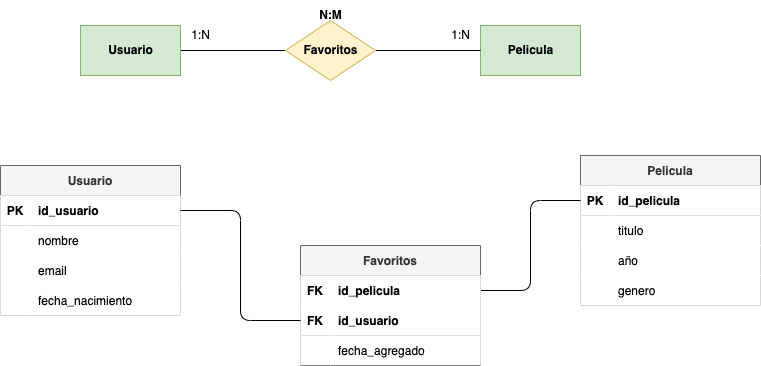

The diagram above was exported from draw.io. Its source (the exported page's mxGraphModel, read from the mxfile embedded in the PNG):
<mxGraphModel dx="1157" dy="770" grid="1" gridSize="10" guides="1" tooltips="1" connect="1" arrows="1" fold="1" page="1" pageScale="1" pageWidth="827" pageHeight="1169" math="0" shadow="0">
  <root>
    <mxCell id="0" />
    <mxCell id="1" parent="0" />
    <mxCell id="2" style="edgeStyle=none;html=1;exitX=1;exitY=0.5;exitDx=0;exitDy=0;entryX=0;entryY=0.5;entryDx=0;entryDy=0;endArrow=none;endFill=0;" edge="1" parent="1" source="3" target="6">
      <mxGeometry relative="1" as="geometry" />
    </mxCell>
    <mxCell id="3" value="&lt;b&gt;&lt;font color=&quot;#000000&quot;&gt;Usuario&lt;/font&gt;&lt;/b&gt;" style="html=1;dashed=0;whitespace=wrap;fillColor=#d5e8d4;strokeColor=#82b366;" vertex="1" parent="1">
      <mxGeometry x="100" y="110" width="100" height="50" as="geometry" />
    </mxCell>
    <mxCell id="4" value="&lt;b&gt;&lt;font color=&quot;#000000&quot;&gt;Pelicula&lt;/font&gt;&lt;/b&gt;" style="html=1;dashed=0;whitespace=wrap;fillColor=#d5e8d4;strokeColor=#82b366;" vertex="1" parent="1">
      <mxGeometry x="500" y="110" width="100" height="50" as="geometry" />
    </mxCell>
    <mxCell id="5" style="edgeStyle=none;html=1;exitX=1;exitY=0.5;exitDx=0;exitDy=0;entryX=0;entryY=0.5;entryDx=0;entryDy=0;endArrow=none;endFill=0;" edge="1" parent="1" source="6" target="4">
      <mxGeometry relative="1" as="geometry" />
    </mxCell>
    <mxCell id="6" value="&lt;font color=&quot;#000000&quot;&gt;&lt;b&gt;Favoritos&lt;/b&gt;&lt;/font&gt;" style="shape=rhombus;html=1;dashed=0;whitespace=wrap;perimeter=rhombusPerimeter;fillColor=#fff2cc;strokeColor=#d6b656;" vertex="1" parent="1">
      <mxGeometry x="305" y="105" width="90" height="60" as="geometry" />
    </mxCell>
    <mxCell id="7" value="&lt;b&gt;N:M&lt;/b&gt;" style="text;html=1;align=center;verticalAlign=middle;resizable=0;points=[];autosize=1;strokeColor=none;fillColor=none;" vertex="1" parent="1">
      <mxGeometry x="325" y="85" width="50" height="30" as="geometry" />
    </mxCell>
    <mxCell id="8" value="1:N" style="text;html=1;align=center;verticalAlign=middle;resizable=0;points=[];autosize=1;strokeColor=none;fillColor=none;" vertex="1" parent="1">
      <mxGeometry x="200" y="105" width="40" height="30" as="geometry" />
    </mxCell>
    <mxCell id="9" value="1:N" style="text;html=1;align=center;verticalAlign=middle;resizable=0;points=[];autosize=1;strokeColor=none;fillColor=none;" vertex="1" parent="1">
      <mxGeometry x="460" y="105" width="40" height="30" as="geometry" />
    </mxCell>
    <mxCell id="10" value="Usuario" style="shape=table;startSize=30;container=1;collapsible=1;childLayout=tableLayout;fixedRows=1;rowLines=0;fontStyle=1;align=center;resizeLast=1;fillColor=#f5f5f5;strokeColor=#666666;fontColor=#333333;" vertex="1" parent="1">
      <mxGeometry x="20" y="250" width="180" height="150" as="geometry" />
    </mxCell>
    <mxCell id="11" value="" style="shape=tableRow;horizontal=0;startSize=0;swimlaneHead=0;swimlaneBody=0;fillColor=#FFFFFF;collapsible=0;dropTarget=0;points=[[0,0.5],[1,0.5]];portConstraint=eastwest;top=0;left=0;right=0;bottom=1;fontColor=#000000;" vertex="1" parent="10">
      <mxGeometry y="30" width="180" height="30" as="geometry" />
    </mxCell>
    <mxCell id="12" value="PK" style="shape=partialRectangle;connectable=0;fillColor=#FFFFFF;top=0;left=0;bottom=0;right=0;fontStyle=1;overflow=hidden;fontColor=#000000;" vertex="1" parent="11">
      <mxGeometry width="30" height="30" as="geometry">
        <mxRectangle width="30" height="30" as="alternateBounds" />
      </mxGeometry>
    </mxCell>
    <mxCell id="13" value="id_usuario" style="shape=partialRectangle;connectable=0;fillColor=#FFFFFF;top=0;left=0;bottom=0;right=0;align=left;spacingLeft=6;fontStyle=1;overflow=hidden;fontColor=#000000;" vertex="1" parent="11">
      <mxGeometry x="30" width="150" height="30" as="geometry">
        <mxRectangle width="150" height="30" as="alternateBounds" />
      </mxGeometry>
    </mxCell>
    <mxCell id="14" value="" style="shape=tableRow;horizontal=0;startSize=0;swimlaneHead=0;swimlaneBody=0;fillColor=#FFFFFF;collapsible=0;dropTarget=0;points=[[0,0.5],[1,0.5]];portConstraint=eastwest;top=0;left=0;right=0;bottom=0;fontColor=#000000;" vertex="1" parent="10">
      <mxGeometry y="60" width="180" height="30" as="geometry" />
    </mxCell>
    <mxCell id="15" value="" style="shape=partialRectangle;connectable=0;fillColor=#FFFFFF;top=0;left=0;bottom=0;right=0;editable=1;overflow=hidden;fontColor=#000000;" vertex="1" parent="14">
      <mxGeometry width="30" height="30" as="geometry">
        <mxRectangle width="30" height="30" as="alternateBounds" />
      </mxGeometry>
    </mxCell>
    <mxCell id="16" value="nombre" style="shape=partialRectangle;connectable=0;fillColor=#FFFFFF;top=0;left=0;bottom=0;right=0;align=left;spacingLeft=6;overflow=hidden;fontColor=#000000;" vertex="1" parent="14">
      <mxGeometry x="30" width="150" height="30" as="geometry">
        <mxRectangle width="150" height="30" as="alternateBounds" />
      </mxGeometry>
    </mxCell>
    <mxCell id="17" value="" style="shape=tableRow;horizontal=0;startSize=0;swimlaneHead=0;swimlaneBody=0;fillColor=#FFFFFF;collapsible=0;dropTarget=0;points=[[0,0.5],[1,0.5]];portConstraint=eastwest;top=0;left=0;right=0;bottom=0;fontColor=#000000;" vertex="1" parent="10">
      <mxGeometry y="90" width="180" height="30" as="geometry" />
    </mxCell>
    <mxCell id="18" value="" style="shape=partialRectangle;connectable=0;fillColor=#FFFFFF;top=0;left=0;bottom=0;right=0;editable=1;overflow=hidden;fontColor=#000000;" vertex="1" parent="17">
      <mxGeometry width="30" height="30" as="geometry">
        <mxRectangle width="30" height="30" as="alternateBounds" />
      </mxGeometry>
    </mxCell>
    <mxCell id="19" value="email" style="shape=partialRectangle;connectable=0;fillColor=#FFFFFF;top=0;left=0;bottom=0;right=0;align=left;spacingLeft=6;overflow=hidden;fontColor=#000000;" vertex="1" parent="17">
      <mxGeometry x="30" width="150" height="30" as="geometry">
        <mxRectangle width="150" height="30" as="alternateBounds" />
      </mxGeometry>
    </mxCell>
    <mxCell id="20" value="" style="shape=tableRow;horizontal=0;startSize=0;swimlaneHead=0;swimlaneBody=0;fillColor=#FFFFFF;collapsible=0;dropTarget=0;points=[[0,0.5],[1,0.5]];portConstraint=eastwest;top=0;left=0;right=0;bottom=0;fontColor=#000000;" vertex="1" parent="10">
      <mxGeometry y="120" width="180" height="30" as="geometry" />
    </mxCell>
    <mxCell id="21" value="" style="shape=partialRectangle;connectable=0;fillColor=#FFFFFF;top=0;left=0;bottom=0;right=0;editable=1;overflow=hidden;fontColor=#000000;" vertex="1" parent="20">
      <mxGeometry width="30" height="30" as="geometry">
        <mxRectangle width="30" height="30" as="alternateBounds" />
      </mxGeometry>
    </mxCell>
    <mxCell id="22" value="fecha_nacimiento" style="shape=partialRectangle;connectable=0;fillColor=#FFFFFF;top=0;left=0;bottom=0;right=0;align=left;spacingLeft=6;overflow=hidden;fontColor=#000000;" vertex="1" parent="20">
      <mxGeometry x="30" width="150" height="30" as="geometry">
        <mxRectangle width="150" height="30" as="alternateBounds" />
      </mxGeometry>
    </mxCell>
    <mxCell id="23" value="Pelicula" style="shape=table;startSize=30;container=1;collapsible=1;childLayout=tableLayout;fixedRows=1;rowLines=0;fontStyle=1;align=center;resizeLast=1;fillColor=#f5f5f5;strokeColor=#666666;fontColor=#333333;" vertex="1" parent="1">
      <mxGeometry x="600" y="240" width="180" height="150" as="geometry" />
    </mxCell>
    <mxCell id="24" value="" style="shape=tableRow;horizontal=0;startSize=0;swimlaneHead=0;swimlaneBody=0;fillColor=#FFFFFF;collapsible=0;dropTarget=0;points=[[0,0.5],[1,0.5]];portConstraint=eastwest;top=0;left=0;right=0;bottom=1;fontColor=#000000;" vertex="1" parent="23">
      <mxGeometry y="30" width="180" height="30" as="geometry" />
    </mxCell>
    <mxCell id="25" value="PK" style="shape=partialRectangle;connectable=0;fillColor=#FFFFFF;top=0;left=0;bottom=0;right=0;fontStyle=1;overflow=hidden;fontColor=#000000;" vertex="1" parent="24">
      <mxGeometry width="30" height="30" as="geometry">
        <mxRectangle width="30" height="30" as="alternateBounds" />
      </mxGeometry>
    </mxCell>
    <mxCell id="26" value="id_pelicula" style="shape=partialRectangle;connectable=0;fillColor=#FFFFFF;top=0;left=0;bottom=0;right=0;align=left;spacingLeft=6;fontStyle=1;overflow=hidden;fontColor=#000000;" vertex="1" parent="24">
      <mxGeometry x="30" width="150" height="30" as="geometry">
        <mxRectangle width="150" height="30" as="alternateBounds" />
      </mxGeometry>
    </mxCell>
    <mxCell id="27" value="" style="shape=tableRow;horizontal=0;startSize=0;swimlaneHead=0;swimlaneBody=0;fillColor=#FFFFFF;collapsible=0;dropTarget=0;points=[[0,0.5],[1,0.5]];portConstraint=eastwest;top=0;left=0;right=0;bottom=0;fontColor=#000000;" vertex="1" parent="23">
      <mxGeometry y="60" width="180" height="30" as="geometry" />
    </mxCell>
    <mxCell id="28" value="" style="shape=partialRectangle;connectable=0;fillColor=#FFFFFF;top=0;left=0;bottom=0;right=0;editable=1;overflow=hidden;fontColor=#000000;" vertex="1" parent="27">
      <mxGeometry width="30" height="30" as="geometry">
        <mxRectangle width="30" height="30" as="alternateBounds" />
      </mxGeometry>
    </mxCell>
    <mxCell id="29" value="titulo" style="shape=partialRectangle;connectable=0;fillColor=#FFFFFF;top=0;left=0;bottom=0;right=0;align=left;spacingLeft=6;overflow=hidden;fontColor=#000000;" vertex="1" parent="27">
      <mxGeometry x="30" width="150" height="30" as="geometry">
        <mxRectangle width="150" height="30" as="alternateBounds" />
      </mxGeometry>
    </mxCell>
    <mxCell id="30" value="" style="shape=tableRow;horizontal=0;startSize=0;swimlaneHead=0;swimlaneBody=0;fillColor=#FFFFFF;collapsible=0;dropTarget=0;points=[[0,0.5],[1,0.5]];portConstraint=eastwest;top=0;left=0;right=0;bottom=0;fontColor=#000000;" vertex="1" parent="23">
      <mxGeometry y="90" width="180" height="30" as="geometry" />
    </mxCell>
    <mxCell id="31" value="" style="shape=partialRectangle;connectable=0;fillColor=#FFFFFF;top=0;left=0;bottom=0;right=0;editable=1;overflow=hidden;fontColor=#000000;" vertex="1" parent="30">
      <mxGeometry width="30" height="30" as="geometry">
        <mxRectangle width="30" height="30" as="alternateBounds" />
      </mxGeometry>
    </mxCell>
    <mxCell id="32" value="año" style="shape=partialRectangle;connectable=0;fillColor=#FFFFFF;top=0;left=0;bottom=0;right=0;align=left;spacingLeft=6;overflow=hidden;fontColor=#000000;" vertex="1" parent="30">
      <mxGeometry x="30" width="150" height="30" as="geometry">
        <mxRectangle width="150" height="30" as="alternateBounds" />
      </mxGeometry>
    </mxCell>
    <mxCell id="33" value="" style="shape=tableRow;horizontal=0;startSize=0;swimlaneHead=0;swimlaneBody=0;fillColor=#FFFFFF;collapsible=0;dropTarget=0;points=[[0,0.5],[1,0.5]];portConstraint=eastwest;top=0;left=0;right=0;bottom=0;fontColor=#000000;" vertex="1" parent="23">
      <mxGeometry y="120" width="180" height="30" as="geometry" />
    </mxCell>
    <mxCell id="34" value="" style="shape=partialRectangle;connectable=0;fillColor=#FFFFFF;top=0;left=0;bottom=0;right=0;editable=1;overflow=hidden;fontColor=#000000;" vertex="1" parent="33">
      <mxGeometry width="30" height="30" as="geometry">
        <mxRectangle width="30" height="30" as="alternateBounds" />
      </mxGeometry>
    </mxCell>
    <mxCell id="35" value="genero" style="shape=partialRectangle;connectable=0;fillColor=#FFFFFF;top=0;left=0;bottom=0;right=0;align=left;spacingLeft=6;overflow=hidden;fontColor=#000000;" vertex="1" parent="33">
      <mxGeometry x="30" width="150" height="30" as="geometry">
        <mxRectangle width="150" height="30" as="alternateBounds" />
      </mxGeometry>
    </mxCell>
    <mxCell id="42" style="edgeStyle=elbowEdgeStyle;html=1;exitX=1;exitY=0.5;exitDx=0;exitDy=0;entryX=0;entryY=0.5;entryDx=0;entryDy=0;endArrow=none;endFill=0;" edge="1" parent="1" source="47" target="24">
      <mxGeometry relative="1" as="geometry" />
    </mxCell>
    <mxCell id="43" value="Favoritos" style="shape=table;startSize=30;container=1;collapsible=1;childLayout=tableLayout;fixedRows=1;rowLines=0;fontStyle=1;align=center;resizeLast=1;fillColor=#f5f5f5;strokeColor=#666666;fontColor=#333333;" vertex="1" parent="1">
      <mxGeometry x="320" y="330" width="180" height="120" as="geometry" />
    </mxCell>
    <mxCell id="47" value="" style="shape=tableRow;horizontal=0;startSize=0;swimlaneHead=0;swimlaneBody=0;fillColor=#FFFFFF;collapsible=0;dropTarget=0;points=[[0,0.5],[1,0.5]];portConstraint=eastwest;top=0;left=0;right=0;bottom=0;fontColor=#000000;" vertex="1" parent="43">
      <mxGeometry y="30" width="180" height="30" as="geometry" />
    </mxCell>
    <mxCell id="48" value="FK" style="shape=partialRectangle;connectable=0;fillColor=#FFFFFF;top=0;left=0;bottom=0;right=0;editable=1;overflow=hidden;fontColor=#000000;fontStyle=1" vertex="1" parent="47">
      <mxGeometry width="30" height="30" as="geometry">
        <mxRectangle width="30" height="30" as="alternateBounds" />
      </mxGeometry>
    </mxCell>
    <mxCell id="49" value="id_pelicula" style="shape=partialRectangle;connectable=0;fillColor=#FFFFFF;top=0;left=0;bottom=0;right=0;align=left;spacingLeft=6;overflow=hidden;fontColor=#000000;fontStyle=1" vertex="1" parent="47">
      <mxGeometry x="30" width="150" height="30" as="geometry">
        <mxRectangle width="150" height="30" as="alternateBounds" />
      </mxGeometry>
    </mxCell>
    <mxCell id="50" value="" style="shape=tableRow;horizontal=0;startSize=0;swimlaneHead=0;swimlaneBody=0;fillColor=#FFFFFF;collapsible=0;dropTarget=0;points=[[0,0.5],[1,0.5]];portConstraint=eastwest;top=0;left=0;right=0;bottom=1;fontColor=#000000;" vertex="1" parent="43">
      <mxGeometry y="60" width="180" height="30" as="geometry" />
    </mxCell>
    <mxCell id="51" value="FK" style="shape=partialRectangle;connectable=0;fillColor=#FFFFFF;top=0;left=0;bottom=0;right=0;fontStyle=1;overflow=hidden;fontColor=#000000;" vertex="1" parent="50">
      <mxGeometry width="30" height="30" as="geometry">
        <mxRectangle width="30" height="30" as="alternateBounds" />
      </mxGeometry>
    </mxCell>
    <mxCell id="52" value="id_usuario" style="shape=partialRectangle;connectable=0;fillColor=#FFFFFF;top=0;left=0;bottom=0;right=0;align=left;spacingLeft=6;fontStyle=1;overflow=hidden;fontColor=#000000;" vertex="1" parent="50">
      <mxGeometry x="30" width="150" height="30" as="geometry">
        <mxRectangle width="150" height="30" as="alternateBounds" />
      </mxGeometry>
    </mxCell>
    <mxCell id="53" value="" style="shape=tableRow;horizontal=0;startSize=0;swimlaneHead=0;swimlaneBody=0;fillColor=#FFFFFF;collapsible=0;dropTarget=0;points=[[0,0.5],[1,0.5]];portConstraint=eastwest;top=0;left=0;right=0;bottom=1;fontColor=#000000;" vertex="1" parent="43">
      <mxGeometry y="90" width="180" height="30" as="geometry" />
    </mxCell>
    <mxCell id="54" value="" style="shape=partialRectangle;connectable=0;fillColor=#FFFFFF;top=0;left=0;bottom=0;right=0;fontStyle=1;overflow=hidden;fontColor=#000000;" vertex="1" parent="53">
      <mxGeometry width="30" height="30" as="geometry">
        <mxRectangle width="30" height="30" as="alternateBounds" />
      </mxGeometry>
    </mxCell>
    <mxCell id="55" value="fecha_agregado" style="shape=partialRectangle;connectable=0;fillColor=#FFFFFF;top=0;left=0;bottom=0;right=0;align=left;spacingLeft=6;fontStyle=0;overflow=hidden;fontColor=#000000;" vertex="1" parent="53">
      <mxGeometry x="30" width="150" height="30" as="geometry">
        <mxRectangle width="150" height="30" as="alternateBounds" />
      </mxGeometry>
    </mxCell>
    <mxCell id="56" style="edgeStyle=orthogonalEdgeStyle;html=1;exitX=1;exitY=0.5;exitDx=0;exitDy=0;entryX=0;entryY=0.5;entryDx=0;entryDy=0;endArrow=none;endFill=0;" edge="1" parent="1" source="11" target="50">
      <mxGeometry relative="1" as="geometry" />
    </mxCell>
  </root>
</mxGraphModel>